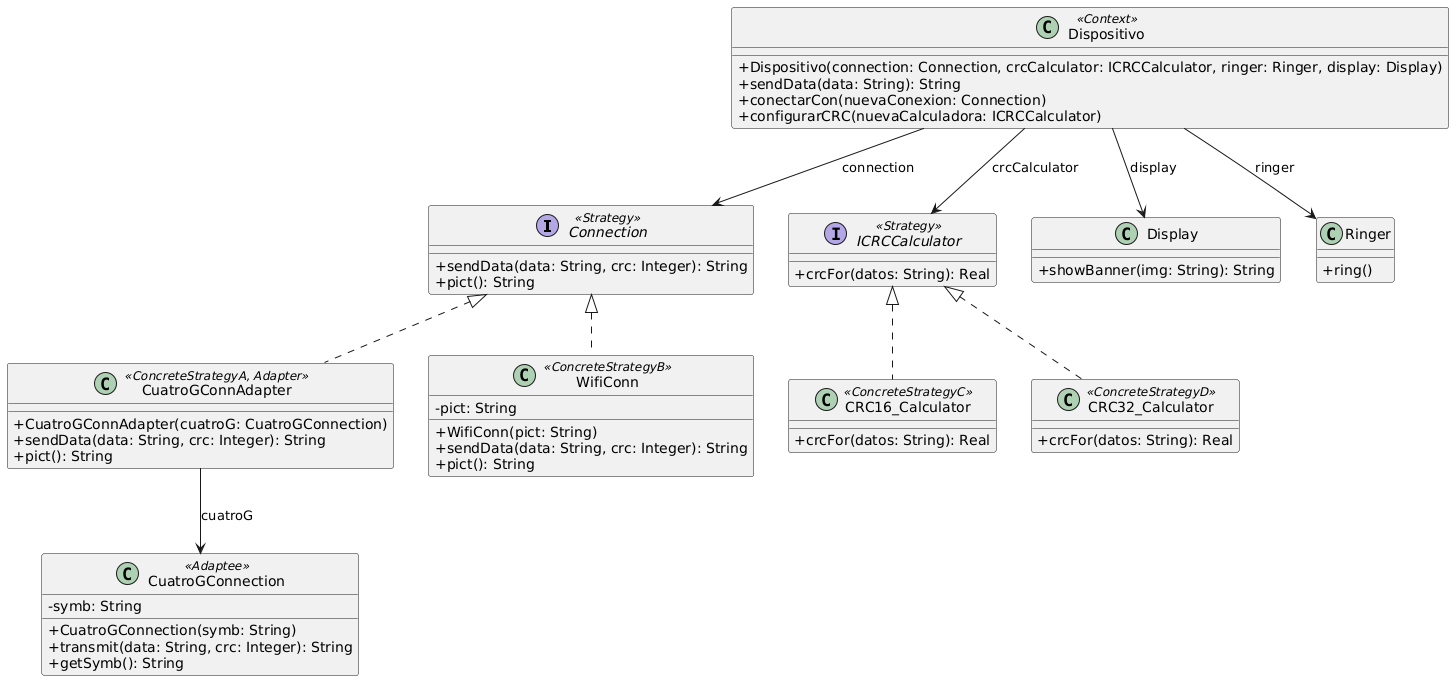

The diagram above was rendered by PlantUML. Its source (embedded in the PNG):
@startuml
skinparam classAttributeIconSize 0

interface Connection <<Strategy>> {
+sendData(data: String, crc: Integer): String
+pict(): String
}

interface ICRCCalculator <<Strategy>> {
+crcFor(datos: String): Real
}

class CRC16_Calculator <<ConcreteStrategyC>> {
+crcFor(datos: String): Real
}

class CRC32_Calculator <<ConcreteStrategyD>> {
+crcFor(datos: String): Real
}

class CuatroGConnAdapter <<ConcreteStrategyA, Adapter>> {
+CuatroGConnAdapter(cuatroG: CuatroGConnection)
+sendData(data: String, crc: Integer): String
+pict(): String
}

class WifiConn <<ConcreteStrategyB>> {
-pict: String
+WifiConn(pict: String)
+sendData(data: String, crc: Integer): String
+pict(): String
}

class CuatroGConnection <<Adaptee>> {
-symb: String
+CuatroGConnection(symb: String)
+transmit(data: String, crc: Integer): String
+getSymb(): String
}

class Display {
+showBanner(img: String): String
}

class Dispositivo <<Context>> {
+Dispositivo(connection: Connection, crcCalculator: ICRCCalculator, ringer: Ringer, display: Display)
+sendData(data: String): String
+conectarCon(nuevaConexion: Connection)
+configurarCRC(nuevaCalculadora: ICRCCalculator)
}

class Ringer {
+ring()
}

Dispositivo --> Connection : connection
Dispositivo --> ICRCCalculator : crcCalculator
Dispositivo --> Ringer : ringer
Dispositivo --> Display : display
CuatroGConnAdapter --> CuatroGConnection : cuatroG

CRC16_Calculator .up.|> ICRCCalculator
CRC32_Calculator .up.|> ICRCCalculator
CuatroGConnAdapter .up.|> Connection
WifiConn .up.|> Connection
@enduml